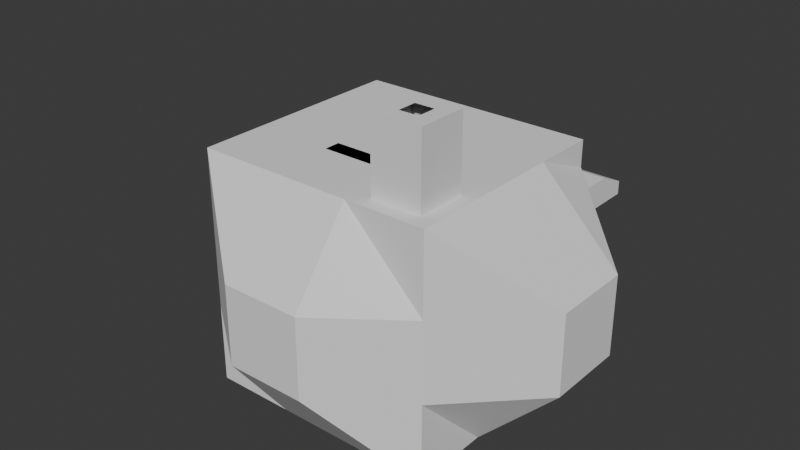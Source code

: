 # Source: untitled.blend  (saved by Blender 4.0.36; exported with 4.5.12 LTS)
import bpy
from mathutils import Matrix  # noqa: F401  (used for matrix-valued properties, if any)

bpy.ops.wm.read_factory_settings(use_empty=True)
scene = bpy.context.scene
scene.name = 'Scene'

# ---- collections
col_collection = bpy.data.collections.new('Collection'); scene.collection.children.link(col_collection)

# ---- world
world_world = bpy.data.worlds.new('World'); scene.world = world_world
world_world.use_nodes = True; world_world.node_tree.nodes.clear()
_N = world_world.node_tree.nodes; _L = world_world.node_tree.links
n0 = _N.new('ShaderNodeOutputWorld'); n0.name = 'World Output'; n0.location = (300, 300)
n1 = _N.new('ShaderNodeBackground'); n1.name = 'Background'; n1.location = (10, 300)
n1.inputs[0].default_value = (0.05088, 0.05088, 0.05088, 1.0)
_L.new(n1.outputs[0], n0.inputs[0])
n0.is_active_output = True
world_world.color = (0.05088, 0.05088, 0.05088)
world_world.use_sun_shadow = False
world_world.sun_shadow_jitter_overblur = 0.0

# ---- meshes
me_cube_003 = bpy.data.meshes.new('Cube.003')
me_cube_003.from_pydata([(-1.0, -1.0, -1.0), (-1.0, -1.0, 1.0), (-1.0, 1.472, -1.0), (-1.0, 0.8633, 1.0), (1.0, -1.0, -1.0), (1.0, -1.0, 1.0), (1.0, 1.461, -1.0), (1.0, 0.8633, 1.0), (-1.0, 0.3333, -1.0), (-1.0, -0.3333, -1.0), (-1.0, -1.0, -0.3333), (-1.0, -1.0, 0.3333), (-1.0, -0.3333, 1.0), (-1.0, 0.3333, 1.0), (-1.0, 1.0, 0.3333), (-1.0, 1.472, -0.3333), (0.3333, 1.461, -1.0), (-0.3333, 1.472, -1.0), (-0.3333, 0.8633, 1.0), (0.3333, 0.8633, 1.0), (0.881, 0.8856, 0.2143), (0.881, 0.8856, -0.2143), (1.0, -0.3333, -1.0), (1.0, 0.3333, -1.0), (1.0, 0.3333, 1.0), (1.0, -0.3333, 1.0), (1.0, -1.0, 0.3333), (1.0, -1.0, -0.3333), (-0.3333, -1.0, -1.0), (0.3333, -1.0, -1.0), (0.3333, -1.0, 1.0), (-0.3333, -1.0, 1.0), (0.3333, 0.1993, 1.0), (0.3333, -0.4674, 1.0), (-0.3333, 0.1993, 1.0), (-0.3333, -0.4674, 1.0), (-0.3333, 0.3333, -1.0), (-0.3333, -0.3333, -1.0), (0.3333, 0.3333, -1.0), (0.3333, -0.3333, -1.0), (0.3333, -1.498, -0.3333), (-0.3333, -1.498, -0.3333), (0.3333, -1.498, 0.3333), (-0.3333, -1.498, 0.3333), (1.662, 0.3333, -0.3333), (1.662, -0.3333, -0.3333), (1.662, 0.3333, 0.3333), (1.662, -0.3333, 0.3333), (-0.3333, 1.472, -0.3333), (0.3333, 1.461, -0.3333), (-0.3333, 1.0, 0.3333), (0.3333, 1.0, 0.3333), (-1.702, -0.3333, -0.3333), (-1.702, 0.3333, -0.3333), (-1.702, -0.3333, 0.3333), (-1.702, 0.3333, 0.3333), (1.0, 1.0, 0.3333), (1.0, 1.461, -0.3333), (0.4523, 0.8856, -0.2143), (0.4523, 0.8856, 0.2143), (-1.0, 1.0, 0.3333), (-1.0, 1.0, -0.3333), (-0.3333, 1.0, -0.3333), (-0.3333, 1.0, 0.3333), (-1.0, 0.1967, 1.0), (-1.0, 0.8633, 1.0), (0.3333, 0.8633, 1.0), (1.0, 0.8633, 1.0), (0.8761, -0.4572, 1.0), (0.8761, -0.8761, 1.0), (-0.3333, -1.0, 1.0), (-1.0, -1.0, 1.0), (-1.0, -0.3333, 1.0), (-0.3333, 0.8633, 1.0), (1.0, 0.1967, 1.0), (0.4572, -0.8761, 1.0), (0.4572, -0.4572, 1.0), (0.3333, 0.1967, 1.0), (-0.3333, -0.3333, 1.0), (-0.3333, 0.1967, 1.0), (1.0, -0.3333, 1.0), (1.0, -1.0, 1.0), (0.3333, -1.0, 1.0), (0.3333, -0.3333, 1.0), (0.7474, -0.586, 1.609), (0.7474, -0.7474, 1.609), (0.586, -0.7474, 1.609), (0.586, -0.586, 1.609), (0.8761, -0.4572, 1.609), (0.8761, -0.8761, 1.609), (0.4572, -0.8761, 1.609), (0.4572, -0.4572, 1.609), (0.3333, -0.3333, 1.0), (0.3333, -1.0, 1.0), (0.4572, -0.4572, 1.0), (0.4572, -0.8761, 1.0), (0.8761, -0.4572, 1.609), (0.8761, -0.8761, 1.609), (0.4572, -0.8761, 1.609), (0.4572, -0.4572, 1.609), (0.7474, -0.586, 1.609), (0.7474, -0.7474, 1.609), (0.586, -0.7474, 1.609), (0.586, -0.586, 1.609), (0.7474, -0.586, 1.609), (0.7474, -0.7474, 1.609), (0.586, -0.7474, 1.609), (0.586, -0.586, 1.609), (0.8761, -0.4572, 1.609), (0.8761, -0.8761, 1.609), (0.4572, -0.8761, 1.609), (0.4572, -0.4572, 1.609), (0.5556, 0.8633, 1.0), (0.7778, 0.8633, 1.0), (-1.0, 0.8633, 0.7778), (-1.0, 1.0, 0.5556), (-0.7778, 0.8633, 1.0), (-0.5556, 0.8633, 1.0), (-0.1111, 0.8633, 1.0), (0.1111, 0.8633, 1.0), (1.0, 0.8633, 0.7778), (1.0, 1.0, 0.5556), (0.5556, 1.0, 0.3333), (0.7778, 1.0, 0.3333), (-0.7778, 1.0, 0.3333), (-0.5556, 1.0, 0.3333), (-0.1111, 1.0, 0.3333), (0.1111, 1.0, 0.3333), (-0.3333, 0.8633, 0.7778), (-0.3333, 1.0, 0.5556), (0.3333, 0.8633, 0.7778), (0.3333, 1.0, 0.5556), (-0.1111, 1.0, 0.5556), (0.1111, 1.0, 0.5556), (-0.1111, 0.8633, 0.7778), (0.1111, 0.8633, 0.7778), (-0.7778, 1.0, 0.5556), (-0.5556, 1.0, 0.5556), (-0.7778, 0.8633, 0.7778), (-0.5556, 0.8633, 0.7778), (0.5556, 1.0, 0.5556), (0.7778, 1.0, 0.5556), (0.5556, 0.8633, 0.7778), (0.7778, 0.8633, 0.7778), (-1.0, 1.243, 0.5556), (-1.0, 1.483, 0.3333), (1.0, 1.243, 0.5556), (1.0, 1.483, 0.3333), (0.7778, 1.483, 0.3333), (-0.5556, 1.483, 0.3333), (-0.3333, 1.483, 0.3333), (0.1111, 1.483, 0.3333), (0.3333, 1.483, 0.3333), (-0.3333, 1.243, 0.5556), (0.3333, 1.243, 0.5556), (0.5556, 1.483, 0.3333), (-0.7778, 1.483, 0.3333), (-0.1111, 1.483, 0.3333), (0.1111, 1.243, 0.5556), (-0.1111, 1.243, 0.5556), (-0.5556, 1.243, 0.5556), (-0.7778, 1.243, 0.5556), (0.7778, 1.243, 0.5556), (0.5556, 1.243, 0.5556), (-1.0, 1.483, 0.4444), (1.0, 1.483, 0.4444), (0.8889, 1.483, 0.3333), (-0.4444, 1.483, 0.3333), (0.2222, 1.483, 0.3333), (-0.3333, 1.483, 0.4444), (0.3333, 1.483, 0.4444), (0.4444, 1.483, 0.3333), (0.6667, 1.483, 0.3333), (-0.8889, 1.483, 0.3333), (-0.6667, 1.483, 0.3333), (-0.2222, 1.483, 0.3333), (0.0, 1.483, 0.3333), (0.2222, 1.243, 0.5556), (-0.2222, 1.243, 0.5556), (0.0, 1.243, 0.5556), (-0.1111, 1.483, 0.4444), (0.1111, 1.483, 0.4444), (-0.4444, 1.243, 0.5556), (-0.8889, 1.243, 0.5556), (-0.6667, 1.243, 0.5556), (-0.7778, 1.483, 0.4444), (-0.5556, 1.483, 0.4444), (0.8889, 1.243, 0.5556), (0.4444, 1.243, 0.5556), (0.6667, 1.243, 0.5556), (0.5556, 1.483, 0.4444), (0.7778, 1.483, 0.4444), (0.6667, 1.483, 0.4444), (0.4444, 1.483, 0.4444), (0.8889, 1.483, 0.4444), (-0.6667, 1.483, 0.4444), (-0.8889, 1.483, 0.4444), (-0.4444, 1.483, 0.4444), (0.0, 1.483, 0.4444), (-0.2222, 1.483, 0.4444), (0.2222, 1.483, 0.4444), (-1.0, 0.1967, 1.0), (-1.0, 0.8633, 1.0), (-0.3333, 0.8633, 1.0), (-0.3333, 0.1967, 1.0), (1.0, 1.461, -0.3333), (1.0, 1.461, -1.0), (0.3333, 1.461, -1.0), (0.3333, 1.461, -0.3333)], [], [(55, 13, 3, 114, 115, 14), (143, 113, 7, 120), (47, 25, 5, 26), (43, 31, 1, 11), (39, 22, 4, 29), (19, 119, 118, 18, 73, 66), (5, 25, 80, 81), (33, 35, 78, 83), (18, 117, 116, 3, 65, 73), (34, 32, 77, 79), (25, 24, 74, 80), (32, 34, 35, 33), (24, 7, 67, 74), (31, 30, 82, 70), (9, 37, 28, 0), (37, 39, 29, 28), (2, 17, 36, 8), (8, 36, 37, 9), (17, 16, 38, 36), (36, 38, 39, 37), (16, 6, 23, 38), (38, 23, 22, 39), (28, 41, 10, 0), (41, 43, 11, 10), (4, 27, 40, 29), (29, 40, 41, 28), (27, 26, 42, 40), (40, 42, 43, 41), (26, 5, 30, 42), (42, 30, 31, 43), (22, 45, 27, 4), (45, 47, 26, 27), (6, 57, 44, 23), (23, 44, 45, 22), (57, 56, 46, 44), (44, 46, 47, 45), (56, 121, 120, 7, 24, 46), (46, 24, 25, 47), (57, 6, 206, 205), (61, 60, 63, 62), (2, 15, 48, 17), (50, 48, 62, 63), (139, 117, 18, 128), (135, 119, 19, 130), (8, 53, 15, 2), (53, 55, 14, 15), (0, 10, 52, 9), (9, 52, 53, 8), (10, 11, 54, 52), (52, 54, 55, 53), (11, 1, 12, 54), (54, 12, 13, 55), (21, 20, 56, 57), (58, 21, 57, 49), (20, 59, 51, 122, 123, 56), (59, 58, 49, 51), (14, 124, 125, 50, 63, 60), (15, 14, 60, 61), (48, 15, 61, 62), (78, 72, 71, 70), (76, 75, 98, 99), (83, 78, 70, 82), (67, 66, 77, 74), (74, 77, 83, 80), (66, 73, 79, 77), (79, 73, 203, 204), (79, 64, 72, 78), (32, 33, 83, 77), (12, 1, 71, 72), (3, 13, 64, 65), (13, 12, 72, 64), (1, 31, 70, 71), (35, 34, 79, 78), (30, 5, 81, 82), (7, 113, 112, 19, 66, 67), (68, 69, 81, 80), (69, 75, 82, 81), (82, 75, 95, 93), (76, 68, 80, 83), (95, 94, 92, 93), (69, 68, 96, 97), (68, 76, 99, 96), (75, 69, 97, 98), (89, 88, 108, 109), (91, 90, 110, 111), (100, 101, 105, 104), (102, 103, 107, 106), (83, 82, 93, 92), (75, 76, 94, 95), (76, 83, 92, 94), (88, 89, 97, 96), (89, 90, 98, 97), (90, 91, 99, 98), (91, 88, 96, 99), (101, 100, 84, 85), (102, 101, 85, 86), (103, 102, 86, 87), (100, 103, 87, 84), (104, 105, 109, 108), (105, 106, 110, 109), (106, 107, 111, 110), (107, 104, 108, 111), (103, 100, 104, 107), (101, 102, 106, 105), (88, 91, 111, 108), (90, 89, 109, 110), (129, 132, 159, 178, 153), (133, 135, 130, 131), (125, 124, 156, 174, 149), (133, 131, 154, 177, 158), (129, 128, 134, 132), (132, 134, 135, 133), (128, 18, 118, 134), (134, 118, 119, 135), (121, 56, 147, 165, 146), (137, 139, 128, 129), (124, 14, 145, 173, 156), (136, 137, 160, 184, 161), (115, 114, 138, 136), (136, 138, 139, 137), (114, 3, 116, 138), (138, 116, 117, 139), (123, 122, 155, 172, 148), (141, 143, 120, 121), (115, 136, 161, 183, 144), (122, 51, 152, 171, 155), (131, 130, 142, 140), (140, 142, 143, 141), (130, 19, 112, 142), (142, 112, 113, 143), (200, 177, 154, 170), (199, 178, 159, 180), (198, 179, 158, 181), (197, 182, 153, 169), (196, 183, 161, 185), (195, 184, 160, 186), (194, 187, 146, 165), (193, 188, 163, 190), (192, 189, 162, 191), (14, 115, 144, 164, 145), (126, 50, 150, 175, 157), (141, 121, 146, 187, 162), (132, 133, 158, 179, 159), (56, 123, 148, 166, 147), (127, 126, 157, 176, 151), (131, 140, 163, 188, 154), (50, 125, 149, 167, 150), (140, 141, 162, 189, 163), (51, 127, 151, 168, 152), (137, 129, 153, 182, 160), (172, 192, 191, 148), (155, 190, 192, 172), (190, 163, 189, 192), (171, 193, 190, 155), (152, 170, 193, 171), (170, 154, 188, 193), (166, 194, 165, 147), (148, 191, 194, 166), (191, 162, 187, 194), (174, 195, 186, 149), (156, 185, 195, 174), (185, 161, 184, 195), (173, 196, 185, 156), (145, 164, 196, 173), (164, 144, 183, 196), (167, 197, 169, 150), (149, 186, 197, 167), (186, 160, 182, 197), (176, 198, 181, 151), (157, 180, 198, 176), (180, 159, 179, 198), (175, 199, 180, 157), (150, 169, 199, 175), (169, 153, 178, 199), (168, 200, 170, 152), (151, 181, 200, 168), (181, 158, 177, 200), (203, 202, 201, 204), (73, 65, 202, 203), (65, 64, 201, 202), (64, 79, 204, 201), (207, 208, 205, 206), (16, 49, 208, 207), (6, 16, 207, 206), (49, 57, 205, 208)])
_uv = me_cube_003.uv_layers.new(name='UVMap')
_uv.uv.foreach_set('vector', [0.5417, 0.1667, 0.625, 0.1667, 0.625, 0.25, 0.5972, 0.25, 0.5694, 0.25, 0.5417, 0.25, 0.5972, 0.4722, 0.625, 0.4722, 0.625, 0.5, 0.5972, 0.5, 0.5417, 0.6667, 0.625, 0.6667, 0.625, 0.75, 0.5417, 0.75, 0.5417, 0.9167, 0.625, 0.9167, 0.625, 1.0, 0.5417, 1.0, 0.2917, 0.6667, 0.375, 0.6667, 0.375, 0.75, 0.2917, 0.75, 0.625, 0.4167, 0.625, 0.3889, 0.625, 0.3611, 0.625, 0.3333, 0.625, 0.3333, 0.625, 0.4167, 0.625, 0.75, 0.625, 0.6667, 0.625, 0.6667, 0.625, 0.75, 0.7083, 0.6667, 0.7917, 0.6667, 0.7917, 0.6667, 0.7083, 0.6667, 0.625, 0.3333, 0.625, 0.3056, 0.625, 0.2778, 0.625, 0.25, 0.625, 0.25, 0.625, 0.3333, 0.7917, 0.5833, 0.7083, 0.5833, 0.7083, 0.5833, 0.7917, 0.5833, 0.625, 0.6667, 0.625, 0.5833, 0.625, 0.5833, 0.625, 0.6667, 0.7083, 0.5833, 0.7917, 0.5833, 0.7917, 0.6667, 0.7083, 0.6667, 0.625, 0.5833, 0.625, 0.5, 0.625, 0.5, 0.625, 0.5833, 0.625, 0.9167, 0.625, 0.8333, 0.625, 0.8333, 0.625, 0.9167, 0.125, 0.6667, 0.2083, 0.6667, 0.2083, 0.75, 0.125, 0.75, 0.2083, 0.6667, 0.2917, 0.6667, 0.2917, 0.75, 0.2083, 0.75, 0.125, 0.5, 0.2083, 0.5, 0.2083, 0.5833, 0.125, 0.5833, 0.125, 0.5833, 0.2083, 0.5833, 0.2083, 0.6667, 0.125, 0.6667, 0.2083, 0.5, 0.2917, 0.5, 0.2917, 0.5833, 0.2083, 0.5833, 0.2083, 0.5833, 0.2917, 0.5833, 0.2917, 0.6667, 0.2083, 0.6667, 0.2917, 0.5, 0.375, 0.5, 0.375, 0.5833, 0.2917, 0.5833, 0.2917, 0.5833, 0.375, 0.5833, 0.375, 0.6667, 0.2917, 0.6667, 0.375, 0.9167, 0.4583, 0.9167, 0.4583, 1.0, 0.375, 1.0, 0.4583, 0.9167, 0.5417, 0.9167, 0.5417, 1.0, 0.4583, 1.0, 0.375, 0.75, 0.4583, 0.75, 0.4583, 0.8333, 0.375, 0.8333, 0.375, 0.8333, 0.4583, 0.8333, 0.4583, 0.9167, 0.375, 0.9167, 0.4583, 0.75, 0.5417, 0.75, 0.5417, 0.8333, 0.4583, 0.8333, 0.4583, 0.8333, 0.5417, 0.8333, 0.5417, 0.9167, 0.4583, 0.9167, 0.5417, 0.75, 0.625, 0.75, 0.625, 0.8333, 0.5417, 0.8333, 0.5417, 0.8333, 0.625, 0.8333, 0.625, 0.9167, 0.5417, 0.9167, 0.375, 0.6667, 0.4583, 0.6667, 0.4583, 0.75, 0.375, 0.75, 0.4583, 0.6667, 0.5417, 0.6667, 0.5417, 0.75, 0.4583, 0.75, 0.375, 0.5, 0.4583, 0.5, 0.4583, 0.5833, 0.375, 0.5833, 0.375, 0.5833, 0.4583, 0.5833, 0.4583, 0.6667, 0.375, 0.6667, 0.4583, 0.5, 0.5417, 0.5, 0.5417, 0.5833, 0.4583, 0.5833, 0.4583, 0.5833, 0.5417, 0.5833, 0.5417, 0.6667, 0.4583, 0.6667, 0.5417, 0.5, 0.5694, 0.5, 0.5972, 0.5, 0.625, 0.5, 0.625, 0.5833, 0.5417, 0.5833, 0.5417, 0.5833, 0.625, 0.5833, 0.625, 0.6667, 0.5417, 0.6667, 0.4583, 0.5, 0.375, 0.5, 0.375, 0.5, 0.4583, 0.5, 0.4583, 0.25, 0.5417, 0.25, 0.5417, 0.3333, 0.4583, 0.3333, 0.375, 0.25, 0.4583, 0.25, 0.4583, 0.3333, 0.375, 0.3333, 0.0, 0.0, 0.0, 0.0, 0.0, 0.0, 0.0, 0.0, 0.5972, 0.3056, 0.625, 0.3056, 0.625, 0.3333, 0.5972, 0.3333, 0.5972, 0.3889, 0.625, 0.3889, 0.625, 0.4167, 0.5972, 0.4167, 0.375, 0.1667, 0.4583, 0.1667, 0.4583, 0.25, 0.375, 0.25, 0.4583, 0.1667, 0.5417, 0.1667, 0.5417, 0.25, 0.4583, 0.25, 0.375, 0.0, 0.4583, 0.0, 0.4583, 0.08333, 0.375, 0.08333, 0.375, 0.08333, 0.4583, 0.08333, 0.4583, 0.1667, 0.375, 0.1667, 0.4583, 0.0, 0.5417, 0.0, 0.5417, 0.08333, 0.4583, 0.08333, 0.4583, 0.08333, 0.5417, 0.08333, 0.5417, 0.1667, 0.4583, 0.1667, 0.5417, 0.0, 0.625, 0.0, 0.625, 0.08333, 0.5417, 0.08333, 0.5417, 0.08333, 0.625, 0.08333, 0.625, 0.1667, 0.5417, 0.1667, 0.4732, 0.4851, 0.5268, 0.4851, 0.5417, 0.5, 0.4583, 0.5, 0.4732, 0.4315, 0.4732, 0.4851, 0.4583, 0.5, 0.4583, 0.4167, 0.5268, 0.4851, 0.5268, 0.4315, 0.5417, 0.4167, 0.5417, 0.4444, 0.5417, 0.4722, 0.5417, 0.5, 0.5268, 0.4315, 0.4732, 0.4315, 0.4583, 0.4167, 0.5417, 0.4167, 0.5417, 0.25, 0.5417, 0.2778, 0.5417, 0.3056, 0.5417, 0.3333, 0.5417, 0.3333, 0.5417, 0.25, 0.4583, 0.25, 0.5417, 0.25, 0.5417, 0.25, 0.4583, 0.25, 0.4583, 0.3333, 0.4583, 0.25, 0.4583, 0.25, 0.4583, 0.3333, 0.7917, 0.6667, 0.875, 0.6667, 0.875, 0.75, 0.7917, 0.75, 0.6928, 0.6822, 0.6928, 0.7345, 0.6928, 0.7345, 0.6928, 0.6822, 0.7083, 0.6667, 0.7917, 0.6667, 0.7917, 0.75, 0.7083, 0.75, 0.625, 0.5, 0.7083, 0.5, 0.7083, 0.5833, 0.625, 0.5833, 0.625, 0.5833, 0.7083, 0.5833, 0.7083, 0.6667, 0.625, 0.6667, 0.7083, 0.5, 0.7917, 0.5, 0.7917, 0.5833, 0.7083, 0.5833, 0.7917, 0.5833, 0.7917, 0.5, 0.7917, 0.5, 0.7917, 0.5833, 0.7917, 0.5833, 0.875, 0.5833, 0.875, 0.6667, 0.7917, 0.6667, 0.7083, 0.5833, 0.7083, 0.6667, 0.7083, 0.6667, 0.7083, 0.5833, 0.625, 0.08333, 0.625, 0.0, 0.625, 0.0, 0.625, 0.08333, 0.625, 0.25, 0.625, 0.1667, 0.625, 0.1667, 0.625, 0.25, 0.625, 0.1667, 0.625, 0.08333, 0.625, 0.08333, 0.625, 0.1667, 0.625, 1.0, 0.625, 0.9167, 0.625, 0.9167, 0.625, 1.0, 0.7917, 0.6667, 0.7917, 0.5833, 0.7917, 0.5833, 0.7917, 0.6667, 0.625, 0.8333, 0.625, 0.75, 0.625, 0.75, 0.625, 0.8333, 0.625, 0.5, 0.625, 0.4722, 0.625, 0.4444, 0.625, 0.4167, 0.625, 0.4167, 0.625, 0.5, 0.6405, 0.6822, 0.6405, 0.7345, 0.625, 0.75, 0.625, 0.6667, 0.6405, 0.7345, 0.6928, 0.7345, 0.7083, 0.75, 0.625, 0.75, 0.7083, 0.75, 0.6928, 0.7345, 0.6928, 0.7345, 0.7083, 0.75, 0.6928, 0.6822, 0.6405, 0.6822, 0.625, 0.6667, 0.7083, 0.6667, 0.6928, 0.7345, 0.6928, 0.6822, 0.7083, 0.6667, 0.7083, 0.75, 0.6405, 0.7345, 0.6405, 0.6822, 0.6405, 0.6822, 0.6405, 0.7345, 0.6405, 0.6822, 0.6928, 0.6822, 0.6928, 0.6822, 0.6405, 0.6822, 0.6928, 0.7345, 0.6405, 0.7345, 0.6405, 0.7345, 0.6928, 0.7345, 0.6405, 0.7345, 0.6405, 0.6822, 0.6405, 0.6822, 0.6405, 0.7345, 0.6928, 0.6822, 0.6928, 0.7345, 0.6928, 0.7345, 0.6928, 0.6822, 0.6566, 0.6982, 0.6566, 0.7184, 0.6566, 0.7184, 0.6566, 0.6982, 0.6768, 0.7184, 0.6768, 0.6982, 0.6768, 0.6982, 0.6768, 0.7184, 0.7083, 0.6667, 0.7083, 0.75, 0.7083, 0.75, 0.7083, 0.6667, 0.6928, 0.7345, 0.6928, 0.6822, 0.6928, 0.6822, 0.6928, 0.7345, 0.6928, 0.6822, 0.7083, 0.6667, 0.7083, 0.6667, 0.6928, 0.6822, 0.6405, 0.6822, 0.6405, 0.7345, 0.6405, 0.7345, 0.6405, 0.6822, 0.6405, 0.7345, 0.6928, 0.7345, 0.6928, 0.7345, 0.6405, 0.7345, 0.6928, 0.7345, 0.6928, 0.6822, 0.6928, 0.6822, 0.6928, 0.7345, 0.6928, 0.6822, 0.6405, 0.6822, 0.6405, 0.6822, 0.6928, 0.6822, 0.6566, 0.7184, 0.6566, 0.6982, 0.6566, 0.6982, 0.6566, 0.7184, 0.6768, 0.7184, 0.6566, 0.7184, 0.6566, 0.7184, 0.6768, 0.7184, 0.6768, 0.6982, 0.6768, 0.7184, 0.6768, 0.7184, 0.6768, 0.6982, 0.6566, 0.6982, 0.6768, 0.6982, 0.6768, 0.6982, 0.6566, 0.6982, 0.6566, 0.6982, 0.6566, 0.7184, 0.6405, 0.7345, 0.6405, 0.6822, 0.6566, 0.7184, 0.6768, 0.7184, 0.6928, 0.7345, 0.6405, 0.7345, 0.6768, 0.7184, 0.6768, 0.6982, 0.6928, 0.6822, 0.6928, 0.7345, 0.6768, 0.6982, 0.6566, 0.6982, 0.6405, 0.6822, 0.6928, 0.6822, 0.6768, 0.6982, 0.6566, 0.6982, 0.6566, 0.6982, 0.6768, 0.6982, 0.6566, 0.7184, 0.6768, 0.7184, 0.6768, 0.7184, 0.6566, 0.7184, 0.6405, 0.6822, 0.6928, 0.6822, 0.6928, 0.6822, 0.6405, 0.6822, 0.6928, 0.7345, 0.6405, 0.7345, 0.6405, 0.7345, 0.6928, 0.7345, 0.5694, 0.3333, 0.5694, 0.3611, 0.5694, 0.3611, 0.5694, 0.3472, 0.5694, 0.3333, 0.5694, 0.3889, 0.5972, 0.3889, 0.5972, 0.4167, 0.5694, 0.4167, 0.5417, 0.3056, 0.5417, 0.2778, 0.5417, 0.2778, 0.5417, 0.2917, 0.5417, 0.3056, 0.5694, 0.3889, 0.5694, 0.4167, 0.5694, 0.4167, 0.5694, 0.4028, 0.5694, 0.3889, 0.5694, 0.3333, 0.5972, 0.3333, 0.5972, 0.3611, 0.5694, 0.3611, 0.5694, 0.3611, 0.5972, 0.3611, 0.5972, 0.3889, 0.5694, 0.3889, 0.5972, 0.3333, 0.625, 0.3333, 0.625, 0.3611, 0.5972, 0.3611, 0.5972, 0.3611, 0.625, 0.3611, 0.625, 0.3889, 0.5972, 0.3889, 0.5694, 0.5, 0.5417, 0.5, 0.5417, 0.5, 0.5556, 0.5, 0.5694, 0.5, 0.5694, 0.3056, 0.5972, 0.3056, 0.5972, 0.3333, 0.5694, 0.3333, 0.5417, 0.2778, 0.5417, 0.25, 0.5417, 0.25, 0.5417, 0.2639, 0.5417, 0.2778, 0.5694, 0.2778, 0.5694, 0.3056, 0.5694, 0.3056, 0.5694, 0.2917, 0.5694, 0.2778, 0.5694, 0.25, 0.5972, 0.25, 0.5972, 0.2778, 0.5694, 0.2778, 0.5694, 0.2778, 0.5972, 0.2778, 0.5972, 0.3056, 0.5694, 0.3056, 0.5972, 0.25, 0.625, 0.25, 0.625, 0.2778, 0.5972, 0.2778, 0.5972, 0.2778, 0.625, 0.2778, 0.625, 0.3056, 0.5972, 0.3056, 0.5417, 0.4722, 0.5417, 0.4444, 0.5417, 0.4444, 0.5417, 0.4583, 0.5417, 0.4722, 0.5694, 0.4722, 0.5972, 0.4722, 0.5972, 0.5, 0.5694, 0.5, 0.5694, 0.25, 0.5694, 0.2778, 0.5694, 0.2778, 0.5694, 0.2639, 0.5694, 0.25, 0.5417, 0.4444, 0.5417, 0.4167, 0.5417, 0.4167, 0.5417, 0.4306, 0.5417, 0.4444, 0.5694, 0.4167, 0.5972, 0.4167, 0.5972, 0.4444, 0.5694, 0.4444, 0.5694, 0.4444, 0.5972, 0.4444, 0.5972, 0.4722, 0.5694, 0.4722, 0.5972, 0.4167, 0.625, 0.4167, 0.625, 0.4444, 0.5972, 0.4444, 0.5972, 0.4444, 0.625, 0.4444, 0.625, 0.4722, 0.5972, 0.4722, 0.5556, 0.4028, 0.5694, 0.4028, 0.5694, 0.4167, 0.5556, 0.4167, 0.5556, 0.3472, 0.5694, 0.3472, 0.5694, 0.3611, 0.5556, 0.3611, 0.5556, 0.375, 0.5694, 0.375, 0.5694, 0.3889, 0.5556, 0.3889, 0.5556, 0.3194, 0.5694, 0.3194, 0.5694, 0.3333, 0.5556, 0.3333, 0.5556, 0.2639, 0.5694, 0.2639, 0.5694, 0.2778, 0.5556, 0.2778, 0.5556, 0.2917, 0.5694, 0.2917, 0.5694, 0.3056, 0.5556, 0.3056, 0.5556, 0.4861, 0.5694, 0.4861, 0.5694, 0.5, 0.5556, 0.5, 0.5556, 0.4306, 0.5694, 0.4306, 0.5694, 0.4444, 0.5556, 0.4444, 0.5556, 0.4583, 0.5694, 0.4583, 0.5694, 0.4722, 0.5556, 0.4722, 0.5417, 0.25, 0.5694, 0.25, 0.5694, 0.25, 0.5556, 0.25, 0.5417, 0.25, 0.0, 0.0, 0.0, 0.0, 0.0, 0.0, 0.0, 0.0, 0.0, 0.0, 0.5694, 0.4722, 0.5694, 0.5, 0.5694, 0.5, 0.5694, 0.4861, 0.5694, 0.4722, 0.5694, 0.3611, 0.5694, 0.3889, 0.5694, 0.3889, 0.5694, 0.375, 0.5694, 0.3611, 0.5417, 0.5, 0.5417, 0.4722, 0.5417, 0.4722, 0.5417, 0.4861, 0.5417, 0.5, 0.0, 0.0, 0.0, 0.0, 0.0, 0.0, 0.0, 0.0, 0.0, 0.0, 0.5694, 0.4167, 0.5694, 0.4444, 0.5694, 0.4444, 0.5694, 0.4306, 0.5694, 0.4167, 0.5417, 0.3333, 0.5417, 0.3056, 0.5417, 0.3056, 0.5417, 0.3194, 0.5417, 0.3333, 0.5694, 0.4444, 0.5694, 0.4722, 0.5694, 0.4722, 0.5694, 0.4583, 0.5694, 0.4444, 0.0, 0.0, 0.0, 0.0, 0.0, 0.0, 0.0, 0.0, 0.0, 0.0, 0.5694, 0.3056, 0.5694, 0.3333, 0.5694, 0.3333, 0.5694, 0.3194, 0.5694, 0.3056, 0.5417, 0.4583, 0.5556, 0.4583, 0.5556, 0.4722, 0.5417, 0.4722, 0.5417, 0.4444, 0.5556, 0.4444, 0.5556, 0.4583, 0.5417, 0.4583, 0.5556, 0.4444, 0.5694, 0.4444, 0.5694, 0.4583, 0.5556, 0.4583, 0.5417, 0.4306, 0.5556, 0.4306, 0.5556, 0.4444, 0.5417, 0.4444, 0.5417, 0.4167, 0.5556, 0.4167, 0.5556, 0.4306, 0.5417, 0.4306, 0.5556, 0.4167, 0.5694, 0.4167, 0.5694, 0.4306, 0.5556, 0.4306, 0.5417, 0.4861, 0.5556, 0.4861, 0.5556, 0.5, 0.5417, 0.5, 0.5417, 0.4722, 0.5556, 0.4722, 0.5556, 0.4861, 0.5417, 0.4861, 0.5556, 0.4722, 0.5694, 0.4722, 0.5694, 0.4861, 0.5556, 0.4861, 0.5417, 0.2917, 0.5556, 0.2917, 0.5556, 0.3056, 0.5417, 0.3056, 0.5417, 0.2778, 0.5556, 0.2778, 0.5556, 0.2917, 0.5417, 0.2917, 0.5556, 0.2778, 0.5694, 0.2778, 0.5694, 0.2917, 0.5556, 0.2917, 0.5417, 0.2639, 0.5556, 0.2639, 0.5556, 0.2778, 0.5417, 0.2778, 0.5417, 0.25, 0.5556, 0.25, 0.5556, 0.2639, 0.5417, 0.2639, 0.5556, 0.25, 0.5694, 0.25, 0.5694, 0.2639, 0.5556, 0.2639, 0.5417, 0.3194, 0.5556, 0.3194, 0.5556, 0.3333, 0.5417, 0.3333, 0.5417, 0.3056, 0.5556, 0.3056, 0.5556, 0.3194, 0.5417, 0.3194, 0.5556, 0.3056, 0.5694, 0.3056, 0.5694, 0.3194, 0.5556, 0.3194, 0.5417, 0.375, 0.5556, 0.375, 0.5556, 0.3889, 0.5417, 0.3889, 0.5417, 0.3611, 0.5556, 0.3611, 0.5556, 0.375, 0.5417, 0.375, 0.5556, 0.3611, 0.5694, 0.3611, 0.5694, 0.375, 0.5556, 0.375, 0.5417, 0.3472, 0.5556, 0.3472, 0.5556, 0.3611, 0.5417, 0.3611, 0.5417, 0.3333, 0.5556, 0.3333, 0.5556, 0.3472, 0.5417, 0.3472, 0.5556, 0.3333, 0.5694, 0.3333, 0.5694, 0.3472, 0.5556, 0.3472, 0.5417, 0.4028, 0.5556, 0.4028, 0.5556, 0.4167, 0.5417, 0.4167, 0.5417, 0.3889, 0.5556, 0.3889, 0.5556, 0.4028, 0.5417, 0.4028, 0.5556, 0.3889, 0.5694, 0.3889, 0.5694, 0.4028, 0.5556, 0.4028, 0.7917, 0.5, 0.875, 0.5, 0.875, 0.5833, 0.7917, 0.5833, 0.625, 0.3333, 0.625, 0.25, 0.625, 0.25, 0.625, 0.3333, 0.625, 0.25, 0.625, 0.1667, 0.625, 0.1667, 0.625, 0.25, 0.875, 0.5833, 0.7917, 0.5833, 0.7917, 0.5833, 0.875, 0.5833, 0.375, 0.4167, 0.4583, 0.4167, 0.4583, 0.5, 0.375, 0.5, 0.0, 0.0, 0.0, 0.0, 0.0, 0.0, 0.0, 0.0, 0.375, 0.5, 0.2917, 0.5, 0.2917, 0.5, 0.375, 0.5, 0.4583, 0.4167, 0.4583, 0.5, 0.4583, 0.5, 0.4583, 0.4167])
me_cube_003.update()

# ---- objects
ob_cube = bpy.data.objects.new('Cube', me_cube_003)

# ---- transforms, parenting, visibility, modifiers, constraints
ob_cube.location = (0.0, 0.0, 0.8508)
ob_cube.scale = (2.0, 2.0, 2.0)

# ---- collection membership
col_collection.objects.link(ob_cube)

# ---- scene / render settings (as saved in the file)
scene.frame_start = 1; scene.frame_end = 250; scene.frame_set(1)
scene.render.engine = 'BLENDER_EEVEE_NEXT'
scene.cycles.sampling_pattern = 'TABULATED_SOBOL'
bpy.context.view_layer.update()

# ---- added for rendering (the .blend has no active camera and no usable light): camera, sun
cam_auto = bpy.data.cameras.new('AutoCamera')
cam_auto.lens = 50.0
cam_auto.sensor_width = 36.0
cam_auto.clip_end = 1000.0
ob_auto_camera = bpy.data.objects.new('AutoCamera', cam_auto)
scene.collection.objects.link(ob_auto_camera)
ob_auto_camera.location = (9.57849, -11.557, 9.15446)
ob_auto_camera.rotation_euler = (1.09748, -7.21219e-08, 0.694738)
scene.camera = ob_auto_camera
light_auto_sun = bpy.data.lights.new('AutoSun', 'SUN')
light_auto_sun.energy = 3.0
light_auto_sun.angle = 0.0523599
ob_auto_sun = bpy.data.objects.new('AutoSun', light_auto_sun)
scene.collection.objects.link(ob_auto_sun)
ob_auto_sun.rotation_euler = (0.872665, 0.174533, 0.523599)
bpy.context.view_layer.update()
